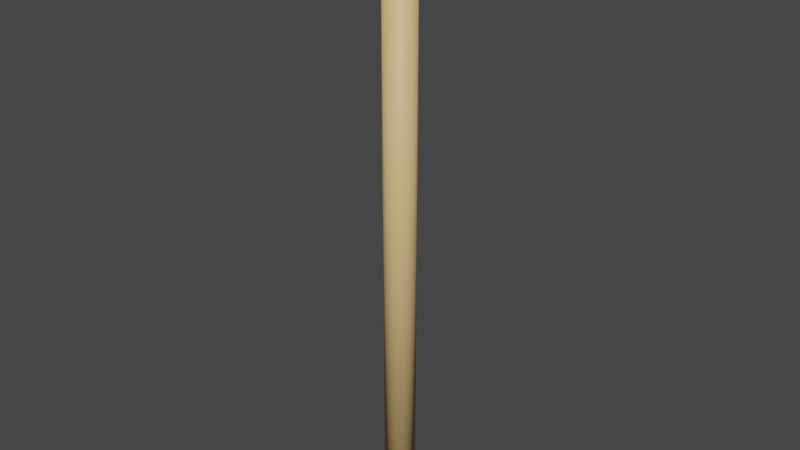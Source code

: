 # Source: sfoara.blend  (saved by Blender 2.91.10; exported with 4.5.12 LTS)
import bpy
from mathutils import Matrix  # noqa: F401  (used for matrix-valued properties, if any)

bpy.ops.wm.read_factory_settings(use_empty=True)
scene = bpy.context.scene
scene.name = 'Scene'

# ---- collections
col_collection = bpy.data.collections.new('Collection'); scene.collection.children.link(col_collection)

# ---- materials (node trees are filled in below, after node groups)
mat_material_001 = bpy.data.materials.new('Material.001')
mat_material_001.use_transparent_shadow = False

# ---- material node trees
mat_material_001.use_nodes = True; mat_material_001.node_tree.nodes.clear()
_N = mat_material_001.node_tree.nodes; _L = mat_material_001.node_tree.links
n0 = _N.new('ShaderNodeBsdfPrincipled'); n0.name = 'Principled BSDF'; n0.location = (10, 300)
n0.distribution = 'GGX'
n0.subsurface_method = 'BURLEY'
n0.inputs[0].default_value = (0.8, 0.5306, 0.2251, 1.0)
n0.inputs[3].default_value = 1.45
n0.inputs[27].default_value = (0.0, 0.0, 0.0, 1.0)
n0.inputs[28].default_value = 1.0
n1 = _N.new('ShaderNodeOutputMaterial'); n1.name = 'Material Output'; n1.location = (300, 300)
_L.new(n0.outputs[0], n1.inputs[0])
n1.is_active_output = True

# ---- world
world_world = bpy.data.worlds.new('World'); scene.world = world_world
world_world.use_nodes = True; world_world.node_tree.nodes.clear()
_N = world_world.node_tree.nodes; _L = world_world.node_tree.links
n0 = _N.new('ShaderNodeOutputWorld'); n0.name = 'World Output'; n0.location = (300, 300)
n1 = _N.new('ShaderNodeBackground'); n1.name = 'Background'; n1.location = (10, 300)
n1.inputs[0].default_value = (0.05088, 0.05088, 0.05088, 1.0)
_L.new(n1.outputs[0], n0.inputs[0])
n0.is_active_output = True
world_world.color = (0.05088, 0.05088, 0.05088)
world_world.use_sun_shadow = False
world_world.sun_shadow_jitter_overblur = 0.0

# ---- meshes
me_cylinder = bpy.data.meshes.new('Cylinder')
me_cylinder.from_pydata([(0.0, 0.05, -1.0), (0.0, 0.05, 1.0), (0.0104, 0.04891, -1.0), (0.0104, 0.04891, 1.0), (0.02034, 0.04568, -1.0), (0.02034, 0.04568, 1.0), (0.02939, 0.04045, -1.0), (0.02939, 0.04045, 1.0), (0.03716, 0.03346, -1.0), (0.03716, 0.03346, 1.0), (0.0433, 0.025, -1.0), (0.0433, 0.025, 1.0), (0.04755, 0.01545, -1.0), (0.04755, 0.01545, 1.0), (0.04973, 0.005226, -1.0), (0.04973, 0.005226, 1.0), (0.04973, -0.005226, -1.0), (0.04973, -0.005226, 1.0), (0.04755, -0.01545, -1.0), (0.04755, -0.01545, 1.0), (0.0433, -0.025, -1.0), (0.0433, -0.025, 1.0), (0.03716, -0.03346, -1.0), (0.03716, -0.03346, 1.0), (0.02939, -0.04045, -1.0), (0.02939, -0.04045, 1.0), (0.02034, -0.04568, -1.0), (0.02034, -0.04568, 1.0), (0.0104, -0.04891, -1.0), (0.0104, -0.04891, 1.0), (-4.371e-09, -0.05, -1.0), (-4.371e-09, -0.05, 1.0), (-0.0104, -0.04891, -1.0), (-0.0104, -0.04891, 1.0), (-0.02034, -0.04568, -1.0), (-0.02034, -0.04568, 1.0), (-0.02939, -0.04045, -1.0), (-0.02939, -0.04045, 1.0), (-0.03716, -0.03346, -1.0), (-0.03716, -0.03346, 1.0), (-0.0433, -0.025, -1.0), (-0.0433, -0.025, 1.0), (-0.04755, -0.01545, -1.0), (-0.04755, -0.01545, 1.0), (-0.04973, -0.005226, -1.0), (-0.04973, -0.005226, 1.0), (-0.04973, 0.005226, -1.0), (-0.04973, 0.005226, 1.0), (-0.04755, 0.01545, -1.0), (-0.04755, 0.01545, 1.0), (-0.0433, 0.025, -1.0), (-0.0433, 0.025, 1.0), (-0.03716, 0.03346, -1.0), (-0.03716, 0.03346, 1.0), (-0.02939, 0.04045, -1.0), (-0.02939, 0.04045, 1.0), (-0.02034, 0.04568, -1.0), (-0.02034, 0.04568, 1.0), (-0.0104, 0.04891, -1.0), (-0.0104, 0.04891, 1.0)], [], [(0, 1, 3, 2), (2, 3, 5, 4), (4, 5, 7, 6), (6, 7, 9, 8), (8, 9, 11, 10), (10, 11, 13, 12), (12, 13, 15, 14), (14, 15, 17, 16), (16, 17, 19, 18), (18, 19, 21, 20), (20, 21, 23, 22), (22, 23, 25, 24), (24, 25, 27, 26), (26, 27, 29, 28), (28, 29, 31, 30), (30, 31, 33, 32), (32, 33, 35, 34), (34, 35, 37, 36), (36, 37, 39, 38), (38, 39, 41, 40), (40, 41, 43, 42), (42, 43, 45, 44), (44, 45, 47, 46), (46, 47, 49, 48), (48, 49, 51, 50), (50, 51, 53, 52), (52, 53, 55, 54), (54, 55, 57, 56), (3, 1, 59, 57, 55, 53, 51, 49, 47, 45, 43, 41, 39, 37, 35, 33, 31, 29, 27, 25, 23, 21, 19, 17, 15, 13, 11, 9, 7, 5), (56, 57, 59, 58), (58, 59, 1, 0), (0, 2, 4, 6, 8, 10, 12, 14, 16, 18, 20, 22, 24, 26, 28, 30, 32, 34, 36, 38, 40, 42, 44, 46, 48, 50, 52, 54, 56, 58)])
me_cylinder.polygons.foreach_set('use_smooth', [True] * 32)
_uv = me_cylinder.uv_layers.new(name='UVMap')
_uv.uv.foreach_set('vector', [1.0, 0.5, 1.0, 1.0, 0.9667, 1.0, 0.9667, 0.5, 0.9667, 0.5, 0.9667, 1.0, 0.9333, 1.0, 0.9333, 0.5, 0.9333, 0.5, 0.9333, 1.0, 0.9, 1.0, 0.9, 0.5, 0.9, 0.5, 0.9, 1.0, 0.8667, 1.0, 0.8667, 0.5, 0.8667, 0.5, 0.8667, 1.0, 0.8333, 1.0, 0.8333, 0.5, 0.8333, 0.5, 0.8333, 1.0, 0.8, 1.0, 0.8, 0.5, 0.8, 0.5, 0.8, 1.0, 0.7667, 1.0, 0.7667, 0.5, 0.7667, 0.5, 0.7667, 1.0, 0.7333, 1.0, 0.7333, 0.5, 0.7333, 0.5, 0.7333, 1.0, 0.7, 1.0, 0.7, 0.5, 0.7, 0.5, 0.7, 1.0, 0.6667, 1.0, 0.6667, 0.5, 0.6667, 0.5, 0.6667, 1.0, 0.6333, 1.0, 0.6333, 0.5, 0.6333, 0.5, 0.6333, 1.0, 0.6, 1.0, 0.6, 0.5, 0.6, 0.5, 0.6, 1.0, 0.5667, 1.0, 0.5667, 0.5, 0.5667, 0.5, 0.5667, 1.0, 0.5333, 1.0, 0.5333, 0.5, 0.5333, 0.5, 0.5333, 1.0, 0.5, 1.0, 0.5, 0.5, 0.5, 0.5, 0.5, 1.0, 0.4667, 1.0, 0.4667, 0.5, 0.4667, 0.5, 0.4667, 1.0, 0.4333, 1.0, 0.4333, 0.5, 0.4333, 0.5, 0.4333, 1.0, 0.4, 1.0, 0.4, 0.5, 0.4, 0.5, 0.4, 1.0, 0.3667, 1.0, 0.3667, 0.5, 0.3667, 0.5, 0.3667, 1.0, 0.3333, 1.0, 0.3333, 0.5, 0.3333, 0.5, 0.3333, 1.0, 0.3, 1.0, 0.3, 0.5, 0.3, 0.5, 0.3, 1.0, 0.2667, 1.0, 0.2667, 0.5, 0.2667, 0.5, 0.2667, 1.0, 0.2333, 1.0, 0.2333, 0.5, 0.2333, 0.5, 0.2333, 1.0, 0.2, 1.0, 0.2, 0.5, 0.2, 0.5, 0.2, 1.0, 0.1667, 1.0, 0.1667, 0.5, 0.1667, 0.5, 0.1667, 1.0, 0.1333, 1.0, 0.1333, 0.5, 0.1333, 0.5, 0.1333, 1.0, 0.1, 1.0, 0.1, 0.5, 0.1, 0.5, 0.1, 1.0, 0.06667, 1.0, 0.06667, 0.5, 0.2999, 0.4848, 0.25, 0.49, 0.2001, 0.4848, 0.1524, 0.4693, 0.1089, 0.4442, 0.07165, 0.4106, 0.04215, 0.37, 0.02175, 0.3242, 0.01131, 0.2751, 0.01131, 0.2249, 0.02175, 0.1758, 0.04215, 0.13, 0.07165, 0.08941, 0.1089, 0.05584, 0.1524, 0.03075, 0.2001, 0.01524, 0.25, 0.01, 0.2999, 0.01524, 0.3476, 0.03075, 0.3911, 0.05584, 0.4284, 0.08941, 0.4578, 0.13, 0.4783, 0.1758, 0.4887, 0.2249, 0.4887, 0.2751, 0.4783, 0.3242, 0.4578, 0.37, 0.4284, 0.4106, 0.3911, 0.4442, 0.3476, 0.4693, 0.06667, 0.5, 0.06667, 1.0, 0.03333, 1.0, 0.03333, 0.5, 0.03333, 0.5, 0.03333, 1.0, -3.651e-07, 1.0, -3.651e-07, 0.5, 0.75, 0.49, 0.7999, 0.4848, 0.8476, 0.4693, 0.8911, 0.4442, 0.9284, 0.4106, 0.9578, 0.37, 0.9783, 0.3242, 0.9887, 0.2751, 0.9887, 0.2249, 0.9783, 0.1758, 0.9578, 0.13, 0.9284, 0.08941, 0.8911, 0.05584, 0.8476, 0.03075, 0.7999, 0.01524, 0.75, 0.01, 0.7001, 0.01524, 0.6524, 0.03075, 0.6089, 0.05584, 0.5716, 0.08941, 0.5422, 0.13, 0.5217, 0.1758, 0.5113, 0.2249, 0.5113, 0.2751, 0.5217, 0.3242, 0.5422, 0.37, 0.5716, 0.4106, 0.6089, 0.4442, 0.6524, 0.4693, 0.7001, 0.4848])
me_cylinder.materials.append(mat_material_001)
me_cylinder.use_remesh_fix_poles = True
me_cylinder.use_remesh_preserve_attributes = False
me_cylinder.use_mirror_vertex_groups = False
me_cylinder.update()

# ---- objects
ob_cylinder = bpy.data.objects.new('Cylinder', me_cylinder)

# ---- transforms, parenting, visibility, modifiers, constraints
ob_cylinder.location = (0.02294, -0.1853, 0.8054)
ob_cylinder.lineart.crease_threshold = 0.0

# ---- collection membership
col_collection.objects.link(ob_cylinder)

# ---- scene / render settings (as saved in the file)
scene.frame_start = 1; scene.frame_end = 250; scene.frame_set(1)
scene.render.engine = 'BLENDER_EEVEE_NEXT'
scene.cycles.use_denoising = False
scene.cycles.samples = 128
scene.cycles.sampling_pattern = 'TABULATED_SOBOL'
scene.cycles.use_adaptive_sampling = False
scene.cycles.use_light_tree = False
scene.view_settings.view_transform = 'Filmic'
bpy.context.view_layer.update()

# ---- added for rendering (the .blend has no active camera and no usable light): camera, sun
cam_auto = bpy.data.cameras.new('AutoCamera')
cam_auto.lens = 50.0
cam_auto.sensor_width = 36.0
cam_auto.clip_end = 1000.0
ob_auto_camera = bpy.data.objects.new('AutoCamera', cam_auto)
scene.collection.objects.link(ob_auto_camera)
ob_auto_camera.location = (1.87799, -2.41136, 2.28943)
ob_auto_camera.rotation_euler = (1.09748, -7.21219e-08, 0.694738)
scene.camera = ob_auto_camera
light_auto_sun = bpy.data.lights.new('AutoSun', 'SUN')
light_auto_sun.energy = 3.0
light_auto_sun.angle = 0.0523599
ob_auto_sun = bpy.data.objects.new('AutoSun', light_auto_sun)
scene.collection.objects.link(ob_auto_sun)
ob_auto_sun.rotation_euler = (0.872665, 0.174533, 0.523599)
bpy.context.view_layer.update()
